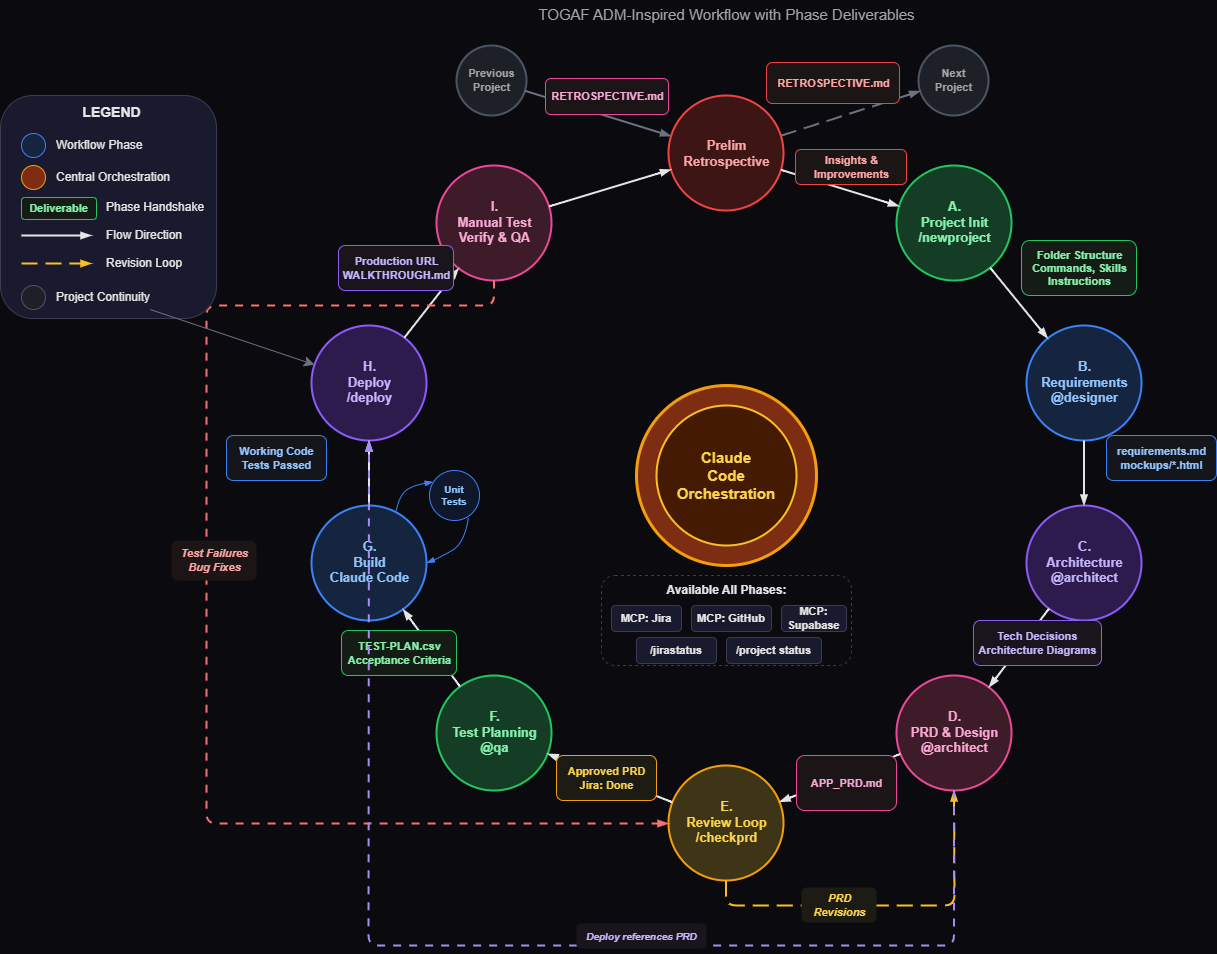

The diagram above was exported from draw.io. Its source (the exported page's mxGraphModel, read from the mxfile embedded in the PNG):
<mxGraphModel dx="780" dy="520" grid="1" gridSize="10" guides="1" tooltips="1" connect="1" arrows="1" fold="1" page="1" pageScale="1" pageWidth="1600" pageHeight="1100" background="#0A0A0F" math="0" shadow="0">
  <root>
    <mxCell id="0" />
    <mxCell id="1" parent="0" />
    <mxCell id="subtitle" value="TOGAF ADM-Inspired Workflow with Phase Deliverables" style="text;html=1;strokeColor=none;fillColor=none;align=center;verticalAlign=middle;fontSize=15;fontColor=#A3A3A3;fontFamily=Helvetica;" parent="1" vertex="1">
      <mxGeometry x="500" y="55" width="600" height="28" as="geometry" />
    </mxCell>
    <mxCell id="prev-project" value="" style="ellipse;whiteSpace=wrap;html=1;fillColor=#1E2028;strokeColor=#4B5563;strokeWidth=2;" vertex="1" parent="1">
      <mxGeometry x="530" y="100" width="70" height="70" as="geometry" />
    </mxCell>
    <mxCell id="prev-project-text" value="Previous&#10;Project" style="text;html=1;strokeColor=none;fillColor=none;align=center;verticalAlign=middle;fontSize=11;fontStyle=1;fontColor=#A3A3A3;fontFamily=Helvetica;" vertex="1" parent="1">
      <mxGeometry x="532" y="112" width="66" height="46" as="geometry" />
    </mxCell>
    <mxCell id="arrow-prev-prelim" style="edgeStyle=none;rounded=0;orthogonalLoop=1;jettySize=auto;html=1;strokeWidth=2;strokeColor=#6B7280;endArrow=blockThin;endFill=1;" edge="1" parent="1" source="prev-project" target="phase-prelim">
      <mxGeometry relative="1" as="geometry" />
    </mxCell>
    <mxCell id="next-project" value="" style="ellipse;whiteSpace=wrap;html=1;fillColor=#1E2028;strokeColor=#4B5563;strokeWidth=2;" vertex="1" parent="1">
      <mxGeometry x="992" y="100" width="70" height="70" as="geometry" />
    </mxCell>
    <mxCell id="next-project-text" value="Next&#10;Project" style="text;html=1;strokeColor=none;fillColor=none;align=center;verticalAlign=middle;fontSize=11;fontStyle=1;fontColor=#A3A3A3;fontFamily=Helvetica;" vertex="1" parent="1">
      <mxGeometry x="994" y="112" width="66" height="46" as="geometry" />
    </mxCell>
    <mxCell id="arrow-prelim-next" style="edgeStyle=none;rounded=0;orthogonalLoop=1;jettySize=auto;html=1;strokeWidth=2;strokeColor=#6B7280;endArrow=blockThin;endFill=1;dashed=1;dashPattern=8 4;" edge="1" parent="1" source="phase-prelim" target="next-project">
      <mxGeometry relative="1" as="geometry" />
    </mxCell>
    <mxCell id="center-outer" value="" style="ellipse;whiteSpace=wrap;html=1;fillColor=#7C2D12;strokeColor=#F59E0B;strokeWidth=3;" parent="1" vertex="1">
      <mxGeometry x="710" y="440" width="180" height="180" as="geometry" />
    </mxCell>
    <mxCell id="center-inner" value="" style="ellipse;whiteSpace=wrap;html=1;fillColor=#451A03;strokeColor=#FBBF24;strokeWidth=2;" parent="1" vertex="1">
      <mxGeometry x="730" y="460" width="140" height="140" as="geometry" />
    </mxCell>
    <mxCell id="center-text" value="Claude&#10;Code&#10;Orchestration" style="text;html=1;strokeColor=none;fillColor=none;align=center;verticalAlign=middle;whiteSpace=wrap;rounded=0;fontSize=15;fontStyle=1;fontColor=#FCD34D;fontFamily=Helvetica;" parent="1" vertex="1">
      <mxGeometry x="745" y="490" width="110" height="80" as="geometry" />
    </mxCell>
    <mxCell id="phase-prelim" value="" style="ellipse;whiteSpace=wrap;html=1;fillColor=#3D1515;strokeColor=#EF4444;strokeWidth=2;" parent="1" vertex="1">
      <mxGeometry x="742" y="150" width="115" height="115" as="geometry" />
    </mxCell>
    <mxCell id="phase-prelim-text" value="Prelim&#10;Retrospective" style="text;html=1;strokeColor=none;fillColor=none;align=center;verticalAlign=middle;fontSize=13;fontStyle=1;fontColor=#FCA5A5;fontFamily=Helvetica;" parent="1" vertex="1">
      <mxGeometry x="752" y="180" width="95" height="55" as="geometry" />
    </mxCell>
    <mxCell id="phase-a" value="" style="ellipse;whiteSpace=wrap;html=1;fillColor=#153D25;strokeColor=#22C55E;strokeWidth=2;" parent="1" vertex="1">
      <mxGeometry x="970" y="220" width="115" height="115" as="geometry" />
    </mxCell>
    <mxCell id="phase-a-text" value="A.&#10;Project Init&#10;/newproject" style="text;html=1;strokeColor=none;fillColor=none;align=center;verticalAlign=middle;fontSize=13;fontStyle=1;fontColor=#86EFAC;fontFamily=Helvetica;" parent="1" vertex="1">
      <mxGeometry x="980" y="242" width="95" height="70" as="geometry" />
    </mxCell>
    <mxCell id="phase-b" value="" style="ellipse;whiteSpace=wrap;html=1;fillColor=#152540;strokeColor=#3B82F6;strokeWidth=2;" parent="1" vertex="1">
      <mxGeometry x="1100" y="380" width="115" height="115" as="geometry" />
    </mxCell>
    <mxCell id="phase-b-text" value="B.&#10;Requirements&#10;@designer" style="text;html=1;strokeColor=none;fillColor=none;align=center;verticalAlign=middle;fontSize=13;fontStyle=1;fontColor=#93C5FD;fontFamily=Helvetica;" parent="1" vertex="1">
      <mxGeometry x="1110" y="402" width="95" height="70" as="geometry" />
    </mxCell>
    <mxCell id="phase-c" value="" style="ellipse;whiteSpace=wrap;html=1;fillColor=#2D1B4E;strokeColor=#8B5CF6;strokeWidth=2;" parent="1" vertex="1">
      <mxGeometry x="1100" y="560" width="115" height="115" as="geometry" />
    </mxCell>
    <mxCell id="phase-c-text" value="C.&#10;Architecture&#10;@architect" style="text;html=1;strokeColor=none;fillColor=none;align=center;verticalAlign=middle;fontSize=13;fontStyle=1;fontColor=#C4B5FD;fontFamily=Helvetica;" parent="1" vertex="1">
      <mxGeometry x="1110" y="582" width="95" height="70" as="geometry" />
    </mxCell>
    <mxCell id="phase-d" value="" style="ellipse;whiteSpace=wrap;html=1;fillColor=#3D1B28;strokeColor=#EC4899;strokeWidth=2;" parent="1" vertex="1">
      <mxGeometry x="970" y="730" width="115" height="115" as="geometry" />
    </mxCell>
    <mxCell id="phase-d-text" value="D.&#10;PRD &amp; Design&#10;@architect" style="text;html=1;strokeColor=none;fillColor=none;align=center;verticalAlign=middle;fontSize=13;fontStyle=1;fontColor=#F9A8D4;fontFamily=Helvetica;" parent="1" vertex="1">
      <mxGeometry x="980" y="752" width="95" height="70" as="geometry" />
    </mxCell>
    <mxCell id="phase-e" value="" style="ellipse;whiteSpace=wrap;html=1;fillColor=#3D3515;strokeColor=#F59E0B;strokeWidth=2;" parent="1" vertex="1">
      <mxGeometry x="742" y="820" width="115" height="115" as="geometry" />
    </mxCell>
    <mxCell id="phase-e-text" value="E.&#10;Review Loop&#10;/checkprd" style="text;html=1;strokeColor=none;fillColor=none;align=center;verticalAlign=middle;fontSize=13;fontStyle=1;fontColor=#FCD34D;fontFamily=Helvetica;" parent="1" vertex="1">
      <mxGeometry x="752" y="842" width="95" height="70" as="geometry" />
    </mxCell>
    <mxCell id="phase-f" value="" style="ellipse;whiteSpace=wrap;html=1;fillColor=#153D25;strokeColor=#22C55E;strokeWidth=2;" parent="1" vertex="1">
      <mxGeometry x="510" y="730" width="115" height="115" as="geometry" />
    </mxCell>
    <mxCell id="phase-f-text" value="F.&#10;Test Planning&#10;@qa" style="text;html=1;strokeColor=none;fillColor=none;align=center;verticalAlign=middle;fontSize=13;fontStyle=1;fontColor=#86EFAC;fontFamily=Helvetica;" parent="1" vertex="1">
      <mxGeometry x="520" y="752" width="95" height="70" as="geometry" />
    </mxCell>
    <mxCell id="phase-g" value="" style="ellipse;whiteSpace=wrap;html=1;fillColor=#152540;strokeColor=#3B82F6;strokeWidth=2;" parent="1" vertex="1">
      <mxGeometry x="385" y="560" width="115" height="115" as="geometry" />
    </mxCell>
    <mxCell id="phase-g-text" value="G.&#10;Build&#10;Claude Code" style="text;html=1;strokeColor=none;fillColor=none;align=center;verticalAlign=middle;fontSize=13;fontStyle=1;fontColor=#93C5FD;fontFamily=Helvetica;" parent="1" vertex="1">
      <mxGeometry x="395" y="582" width="95" height="70" as="geometry" />
    </mxCell>
    <mxCell id="phase-g-unit-loop" value="Unit&#10;Tests" style="ellipse;whiteSpace=wrap;html=1;fillColor=#0F172A;strokeColor=#3B82F6;strokeWidth=1;fontSize=10;fontColor=#93C5FD;fontStyle=1;" vertex="1" parent="1">
      <mxGeometry x="503" y="525" width="50" height="50" as="geometry" />
    </mxCell>
    <mxCell id="phase-g-to-unit" style="edgeStyle=none;curved=1;rounded=1;orthogonalLoop=1;jettySize=auto;html=1;strokeWidth=1;strokeColor=#3B82F6;endArrow=blockThin;endFill=1;entryX=0.073;entryY=0.229;entryDx=0;entryDy=0;exitX=0.736;exitY=0.047;exitDx=0;exitDy=0;exitPerimeter=0;entryPerimeter=0;" edge="1" parent="1" source="phase-g" target="phase-g-unit-loop">
      <mxGeometry relative="1" as="geometry">
        <mxPoint x="475" y="570" as="sourcePoint" />
        <mxPoint x="490" y="560" as="targetPoint" />
        <Array as="points">
          <mxPoint x="473" y="550" />
          <mxPoint x="486" y="540" />
        </Array>
      </mxGeometry>
    </mxCell>
    <mxCell id="phase-unit-to-g" style="edgeStyle=none;curved=1;rounded=1;orthogonalLoop=1;jettySize=auto;html=1;strokeWidth=1;strokeColor=#3B82F6;endArrow=blockThin;endFill=1;exitX=0.779;exitY=0.94;exitDx=0;exitDy=0;entryX=1;entryY=0.5;entryDx=0;entryDy=0;exitPerimeter=0;" edge="1" parent="1" source="phase-g-unit-loop" target="phase-g">
      <mxGeometry relative="1" as="geometry">
        <mxPoint x="495" y="580" as="sourcePoint" />
        <mxPoint x="490" y="580" as="targetPoint" />
        <Array as="points">
          <mxPoint x="538" y="598" />
          <mxPoint x="513" y="612" />
        </Array>
      </mxGeometry>
    </mxCell>
    <mxCell id="phase-h" value="" style="ellipse;whiteSpace=wrap;html=1;fillColor=#2D1B4E;strokeColor=#8B5CF6;strokeWidth=2;" parent="1" vertex="1">
      <mxGeometry x="385" y="380" width="115" height="115" as="geometry" />
    </mxCell>
    <mxCell id="phase-h-text" value="H.&#10;Deploy&#10;/deploy" style="text;html=1;strokeColor=none;fillColor=none;align=center;verticalAlign=middle;fontSize=13;fontStyle=1;fontColor=#C4B5FD;fontFamily=Helvetica;" parent="1" vertex="1">
      <mxGeometry x="395" y="402" width="95" height="70" as="geometry" />
    </mxCell>
    <mxCell id="phase-i" value="" style="ellipse;whiteSpace=wrap;html=1;fillColor=#3D1B28;strokeColor=#EC4899;strokeWidth=2;" parent="1" vertex="1">
      <mxGeometry x="510" y="220" width="115" height="115" as="geometry" />
    </mxCell>
    <mxCell id="phase-i-text" value="I.&#10;Manual Test&#10;Verify &amp; QA" style="text;html=1;strokeColor=none;fillColor=none;align=center;verticalAlign=middle;fontSize=13;fontStyle=1;fontColor=#F9A8D4;fontFamily=Helvetica;" parent="1" vertex="1">
      <mxGeometry x="520" y="242" width="95" height="70" as="geometry" />
    </mxCell>
    <mxCell id="arrow-prelim-a" style="edgeStyle=none;curved=1;rounded=0;orthogonalLoop=1;jettySize=auto;html=1;strokeWidth=2;strokeColor=#E5E5E5;endArrow=blockThin;endFill=1;" parent="1" source="phase-prelim" target="phase-a" edge="1">
      <mxGeometry relative="1" as="geometry" />
    </mxCell>
    <mxCell id="deliverable-prelim-a" value="RETROSPECTIVE.md" style="text;html=1;strokeColor=#EF4444;fillColor=#1C1515;align=center;verticalAlign=middle;fontSize=11;fontColor=#FCA5A5;rounded=1;fontStyle=1;strokeWidth=1;fontFamily=Helvetica;" vertex="1" parent="1">
      <mxGeometry x="840" y="117" width="133" height="41" as="geometry" />
    </mxCell>
    <mxCell id="arrow-a-b" style="edgeStyle=none;curved=1;rounded=0;orthogonalLoop=1;jettySize=auto;html=1;strokeWidth=2;strokeColor=#E5E5E5;endArrow=blockThin;endFill=1;" parent="1" source="phase-a" target="phase-b" edge="1">
      <mxGeometry relative="1" as="geometry" />
    </mxCell>
    <mxCell id="deliverable-a-b" value="Folder Structure&#10;Commands, Skills&#10;Instructions" style="text;html=1;strokeColor=#22C55E;fillColor=#151C15;align=center;verticalAlign=middle;fontSize=11;fontColor=#86EFAC;rounded=1;fontStyle=1;strokeWidth=1;fontFamily=Helvetica;" vertex="1" parent="1">
      <mxGeometry x="1095" y="295" width="115" height="55" as="geometry" />
    </mxCell>
    <mxCell id="arrow-b-c" style="edgeStyle=none;curved=1;rounded=0;orthogonalLoop=1;jettySize=auto;html=1;strokeWidth=2;strokeColor=#E5E5E5;endArrow=blockThin;endFill=1;" parent="1" source="phase-b" target="phase-c" edge="1">
      <mxGeometry relative="1" as="geometry" />
    </mxCell>
    <mxCell id="deliverable-b-c" value="requirements.md&#10;mockups/*.html" style="text;html=1;strokeColor=#3B82F6;fillColor=#15151C;align=center;verticalAlign=middle;fontSize=11;fontColor=#93C5FD;rounded=1;fontStyle=1;strokeWidth=1;fontFamily=Helvetica;" vertex="1" parent="1">
      <mxGeometry x="1180" y="490" width="110" height="45" as="geometry" />
    </mxCell>
    <mxCell id="arrow-c-d" style="edgeStyle=none;curved=1;rounded=0;orthogonalLoop=1;jettySize=auto;html=1;strokeWidth=2;strokeColor=#E5E5E5;endArrow=blockThin;endFill=1;" parent="1" source="phase-c" target="phase-d" edge="1">
      <mxGeometry relative="1" as="geometry" />
    </mxCell>
    <mxCell id="deliverable-c-d" value="Tech Decisions&#10;Architecture Diagrams" style="text;html=1;strokeColor=#8B5CF6;fillColor=#1A151C;align=center;verticalAlign=middle;fontSize=11;fontColor=#C4B5FD;rounded=1;fontStyle=1;strokeWidth=1;fontFamily=Helvetica;" vertex="1" parent="1">
      <mxGeometry x="1047" y="675" width="128" height="45" as="geometry" />
    </mxCell>
    <mxCell id="arrow-d-e" style="edgeStyle=none;curved=1;rounded=0;orthogonalLoop=1;jettySize=auto;html=1;strokeWidth=2;strokeColor=#E5E5E5;endArrow=blockThin;endFill=1;" parent="1" source="phase-d" target="phase-e" edge="1">
      <mxGeometry relative="1" as="geometry" />
    </mxCell>
    <mxCell id="deliverable-d-e" value="APP_PRD.md" style="text;html=1;strokeColor=#EC4899;fillColor=#1C1517;align=center;verticalAlign=middle;fontSize=11;fontColor=#F9A8D4;rounded=1;fontStyle=1;strokeWidth=1;fontFamily=Helvetica;" vertex="1" parent="1">
      <mxGeometry x="870" y="810" width="100" height="55" as="geometry" />
    </mxCell>
    <mxCell id="arrow-e-f" style="edgeStyle=none;curved=1;rounded=0;orthogonalLoop=1;jettySize=auto;html=1;strokeWidth=2;strokeColor=#E5E5E5;endArrow=blockThin;endFill=1;" parent="1" source="phase-e" target="phase-f" edge="1">
      <mxGeometry relative="1" as="geometry" />
    </mxCell>
    <mxCell id="deliverable-e-f" value="Approved PRD&#10;Jira: Done" style="text;html=1;strokeColor=#F59E0B;fillColor=#1C1C15;align=center;verticalAlign=middle;fontSize=11;fontColor=#FCD34D;rounded=1;fontStyle=1;strokeWidth=1;fontFamily=Helvetica;" vertex="1" parent="1">
      <mxGeometry x="630" y="810" width="100" height="45" as="geometry" />
    </mxCell>
    <mxCell id="arrow-f-g" style="edgeStyle=none;curved=1;rounded=0;orthogonalLoop=1;jettySize=auto;html=1;strokeWidth=2;strokeColor=#E5E5E5;endArrow=blockThin;endFill=1;" parent="1" source="phase-f" target="phase-g" edge="1">
      <mxGeometry relative="1" as="geometry" />
    </mxCell>
    <mxCell id="deliverable-f-g" value="TEST-PLAN.csv&#10;Acceptance Criteria" style="text;html=1;strokeColor=#22C55E;fillColor=#151C15;align=center;verticalAlign=middle;fontSize=11;fontColor=#86EFAC;rounded=1;fontStyle=1;strokeWidth=1;fontFamily=Helvetica;" vertex="1" parent="1">
      <mxGeometry x="415" y="685" width="115" height="45" as="geometry" />
    </mxCell>
    <mxCell id="arrow-g-h" style="edgeStyle=none;curved=1;rounded=0;orthogonalLoop=1;jettySize=auto;html=1;strokeWidth=2;strokeColor=#E5E5E5;endArrow=blockThin;endFill=1;" parent="1" source="phase-g" target="phase-h" edge="1">
      <mxGeometry relative="1" as="geometry" />
    </mxCell>
    <mxCell id="deliverable-g-h" value="Working Code&#10;Tests Passed" style="text;html=1;strokeColor=#3B82F6;fillColor=#15151C;align=center;verticalAlign=middle;fontSize=11;fontColor=#93C5FD;rounded=1;fontStyle=1;strokeWidth=1;fontFamily=Helvetica;" vertex="1" parent="1">
      <mxGeometry x="300" y="490" width="100" height="45" as="geometry" />
    </mxCell>
    <mxCell id="arrow-h-i" style="edgeStyle=none;curved=1;rounded=0;orthogonalLoop=1;jettySize=auto;html=1;strokeWidth=2;strokeColor=#E5E5E5;endArrow=blockThin;endFill=1;" parent="1" source="phase-h" target="phase-i" edge="1">
      <mxGeometry relative="1" as="geometry" />
    </mxCell>
    <mxCell id="deliverable-h-i" value="Production URL&#10;WALKTHROUGH.md" style="text;html=1;strokeColor=#8B5CF6;fillColor=#1A151C;align=center;verticalAlign=middle;fontSize=11;fontColor=#C4B5FD;rounded=1;fontStyle=1;strokeWidth=1;fontFamily=Helvetica;" vertex="1" parent="1">
      <mxGeometry x="412" y="300" width="115" height="45" as="geometry" />
    </mxCell>
    <mxCell id="arrow-i-prelim" style="edgeStyle=none;curved=1;rounded=0;orthogonalLoop=1;jettySize=auto;html=1;strokeWidth=2;strokeColor=#E5E5E5;endArrow=blockThin;endFill=1;" parent="1" source="phase-i" target="phase-prelim" edge="1">
      <mxGeometry relative="1" as="geometry" />
    </mxCell>
    <mxCell id="deliverable-i-prelim" value="RETROSPECTIVE.md" style="text;html=1;strokeColor=#EC4899;fillColor=#1C1517;align=center;verticalAlign=middle;fontSize=11;fontColor=#F9A8D4;rounded=1;fontStyle=1;strokeWidth=1;fontFamily=Helvetica;" vertex="1" parent="1">
      <mxGeometry x="619" y="133" width="123" height="36" as="geometry" />
    </mxCell>
    <mxCell id="arrow-revision-e-d" style="edgeStyle=orthogonalEdgeStyle;rounded=1;orthogonalLoop=1;jettySize=auto;html=1;strokeWidth=2;strokeColor=#FBBF24;endArrow=blockThin;endFill=1;dashed=1;dashPattern=8 4;" edge="1" parent="1" source="phase-e" target="phase-d">
      <mxGeometry relative="1" as="geometry">
        <Array as="points">
          <mxPoint x="800" y="960" />
          <mxPoint x="1028" y="960" />
        </Array>
      </mxGeometry>
    </mxCell>
    <mxCell id="revision-label-e-d" value="PRD&#10;Revisions" style="text;html=1;strokeColor=none;fillColor=#1C1C15;align=center;verticalAlign=middle;fontSize=11;fontColor=#FCD34D;rounded=1;fontStyle=3;fontFamily=Helvetica;" vertex="1" parent="1">
      <mxGeometry x="875" y="942" width="75" height="35" as="geometry" />
    </mxCell>
    <mxCell id="arrow-revision-i-e" style="edgeStyle=orthogonalEdgeStyle;rounded=1;orthogonalLoop=1;jettySize=auto;html=1;strokeWidth=2;strokeColor=#F87171;endArrow=blockThin;endFill=1;dashed=1;dashPattern=4 4;" edge="1" parent="1" source="phase-i" target="phase-e">
      <mxGeometry relative="1" as="geometry">
        <Array as="points">
          <mxPoint x="568" y="360" />
          <mxPoint x="280" y="360" />
          <mxPoint x="280" y="878" />
        </Array>
      </mxGeometry>
    </mxCell>
    <mxCell id="revision-label-i-e" value="Test Failures&#10;Bug Fixes" style="text;html=1;strokeColor=none;fillColor=#1C1515;align=center;verticalAlign=middle;fontSize=11;fontColor=#FCA5A5;rounded=1;fontStyle=3;fontFamily=Helvetica;" vertex="1" parent="1">
      <mxGeometry x="245" y="595" width="85" height="40" as="geometry" />
    </mxCell>
    <mxCell id="cross-tools-box" value="" style="rounded=1;whiteSpace=wrap;html=1;fillColor=none;strokeColor=#3B3B4F;strokeWidth=1;dashed=1;" parent="1" vertex="1">
      <mxGeometry x="675" y="630" width="250" height="90" as="geometry" />
    </mxCell>
    <mxCell id="cross-tools-title" value="Available All Phases:" style="text;html=1;strokeColor=none;fillColor=none;align=center;verticalAlign=middle;fontSize=12;fontStyle=1;fontColor=#E5E5E5;fontFamily=Helvetica;" parent="1" vertex="1">
      <mxGeometry x="675" y="635" width="250" height="20" as="geometry" />
    </mxCell>
    <mxCell id="cross-tool-1" value="MCP: Jira" style="rounded=1;whiteSpace=wrap;html=1;fillColor=#1A1A2E;strokeColor=#3B3B4F;fontSize=11;fontColor=#E5E5E5;fontStyle=1;fontFamily=Helvetica;" parent="1" vertex="1">
      <mxGeometry x="685" y="660" width="70" height="26" as="geometry" />
    </mxCell>
    <mxCell id="cross-tool-2" value="MCP: GitHub" style="rounded=1;whiteSpace=wrap;html=1;fillColor=#1A1A2E;strokeColor=#3B3B4F;fontSize=11;fontColor=#E5E5E5;fontStyle=1;fontFamily=Helvetica;" parent="1" vertex="1">
      <mxGeometry x="765" y="660" width="80" height="26" as="geometry" />
    </mxCell>
    <mxCell id="cross-tool-3" value="MCP: Supabase" style="rounded=1;whiteSpace=wrap;html=1;fillColor=#1A1A2E;strokeColor=#3B3B4F;fontSize=11;fontColor=#E5E5E5;fontStyle=1;fontFamily=Helvetica;" parent="1" vertex="1">
      <mxGeometry x="855" y="660" width="65" height="26" as="geometry" />
    </mxCell>
    <mxCell id="cross-tool-4" value="/jirastatus" style="rounded=1;whiteSpace=wrap;html=1;fillColor=#1A1A2E;strokeColor=#3B3B4F;fontSize=11;fontColor=#E5E5E5;fontStyle=1;fontFamily=Helvetica;" vertex="1" parent="1">
      <mxGeometry x="710" y="692" width="80" height="26" as="geometry" />
    </mxCell>
    <mxCell id="cross-tool-5" value="/project status" style="rounded=1;whiteSpace=wrap;html=1;fillColor=#1A1A2E;strokeColor=#3B3B4F;fontSize=11;fontColor=#E5E5E5;fontStyle=1;fontFamily=Helvetica;" vertex="1" parent="1">
      <mxGeometry x="800" y="692" width="95" height="26" as="geometry" />
    </mxCell>
    <mxCell id="arrow-prd-deploy" style="edgeStyle=orthogonalEdgeStyle;rounded=1;orthogonalLoop=1;jettySize=auto;html=1;strokeWidth=2;strokeColor=#A78BFA;endArrow=blockThin;endFill=1;dashed=1;dashPattern=4 4;" edge="1" parent="1" source="phase-d" target="phase-h">
      <mxGeometry relative="1" as="geometry">
        <Array as="points">
          <mxPoint x="1028" y="1000" />
          <mxPoint x="442" y="1000" />
        </Array>
      </mxGeometry>
    </mxCell>
    <mxCell id="prd-deploy-label" value="Deploy references PRD" style="text;html=1;strokeColor=none;fillColor=#1A151C;align=center;verticalAlign=middle;fontSize=10;fontColor=#C4B5FD;rounded=1;fontStyle=3;fontFamily=Helvetica;" vertex="1" parent="1">
      <mxGeometry x="650" y="978" width="130" height="25" as="geometry" />
    </mxCell>
    <mxCell id="legend-box" value="" style="rounded=1;whiteSpace=wrap;html=1;fillColor=#1A1A2E;strokeColor=#3B3B4F;strokeWidth=1;" parent="1" vertex="1">
      <mxGeometry x="74" y="150" width="216" height="223" as="geometry" />
    </mxCell>
    <mxCell id="legend-title" value="LEGEND" style="text;html=1;strokeColor=none;fillColor=none;align=center;verticalAlign=middle;fontSize=14;fontStyle=1;fontColor=#E5E5E5;fontFamily=Helvetica;" parent="1" vertex="1">
      <mxGeometry x="80" y="155" width="210" height="24" as="geometry" />
    </mxCell>
    <mxCell id="leg-phase" value="" style="ellipse;whiteSpace=wrap;html=1;fillColor=#152540;strokeColor=#3B82F6;strokeWidth=1;" parent="1" vertex="1">
      <mxGeometry x="95" y="188" width="24" height="24" as="geometry" />
    </mxCell>
    <mxCell id="leg-phase-text" value="Workflow Phase" style="text;html=1;strokeColor=none;fillColor=none;align=left;verticalAlign=middle;fontSize=12;fontColor=#E5E5E5;fontFamily=Helvetica;" parent="1" vertex="1">
      <mxGeometry x="128" y="188" width="120" height="24" as="geometry" />
    </mxCell>
    <mxCell id="leg-center" value="" style="ellipse;whiteSpace=wrap;html=1;fillColor=#7C2D12;strokeColor=#F59E0B;strokeWidth=1;" parent="1" vertex="1">
      <mxGeometry x="95" y="220" width="24" height="24" as="geometry" />
    </mxCell>
    <mxCell id="leg-center-text" value="Central Orchestration" style="text;html=1;strokeColor=none;fillColor=none;align=left;verticalAlign=middle;fontSize=12;fontColor=#E5E5E5;fontFamily=Helvetica;" parent="1" vertex="1">
      <mxGeometry x="128" y="220" width="140" height="24" as="geometry" />
    </mxCell>
    <mxCell id="leg-deliverable" value="Deliverable" style="rounded=1;whiteSpace=wrap;html=1;fillColor=#151C15;strokeColor=#22C55E;fontSize=11;fontColor=#86EFAC;fontStyle=1;fontFamily=Helvetica;" vertex="1" parent="1">
      <mxGeometry x="95" y="252" width="75" height="22" as="geometry" />
    </mxCell>
    <mxCell id="leg-deliverable-text" value="Phase Handshake" style="text;html=1;strokeColor=none;fillColor=none;align=left;verticalAlign=middle;fontSize=12;fontColor=#E5E5E5;fontFamily=Helvetica;" vertex="1" parent="1">
      <mxGeometry x="178" y="250" width="115" height="24" as="geometry" />
    </mxCell>
    <mxCell id="leg-arrow" value="" style="endArrow=blockThin;html=1;strokeWidth=2;strokeColor=#E5E5E5;endFill=1;curved=1;" parent="1" edge="1">
      <mxGeometry width="50" height="50" relative="1" as="geometry">
        <mxPoint x="95" y="290" as="sourcePoint" />
        <mxPoint x="165" y="290" as="targetPoint" />
      </mxGeometry>
    </mxCell>
    <mxCell id="leg-arrow-text" value="Flow Direction" style="text;html=1;strokeColor=none;fillColor=none;align=left;verticalAlign=middle;fontSize=12;fontColor=#E5E5E5;fontFamily=Helvetica;" parent="1" vertex="1">
      <mxGeometry x="178" y="278" width="100" height="24" as="geometry" />
    </mxCell>
    <mxCell id="leg-revision" value="" style="endArrow=blockThin;html=1;strokeWidth=2;strokeColor=#FBBF24;endFill=1;dashed=1;dashPattern=8 4;" edge="1" parent="1">
      <mxGeometry width="50" height="50" relative="1" as="geometry">
        <mxPoint x="95" y="318" as="sourcePoint" />
        <mxPoint x="165" y="318" as="targetPoint" />
      </mxGeometry>
    </mxCell>
    <mxCell id="leg-revision-text" value="Revision Loop" style="text;html=1;strokeColor=none;fillColor=none;align=left;verticalAlign=middle;fontSize=12;fontColor=#E5E5E5;fontFamily=Helvetica;" vertex="1" parent="1">
      <mxGeometry x="178" y="306" width="100" height="24" as="geometry" />
    </mxCell>
    <mxCell id="leg-project" value="" style="ellipse;whiteSpace=wrap;html=1;fillColor=#1E2028;strokeColor=#4B5563;strokeWidth=1;" vertex="1" parent="1">
      <mxGeometry x="95" y="340" width="24" height="24" as="geometry" />
    </mxCell>
    <mxCell id="n6HpKTHCzBb09E0uUCta-3" value="" style="edgeStyle=none;curved=1;rounded=0;orthogonalLoop=1;jettySize=auto;html=1;fontSize=12;startSize=8;endSize=8;strokeColor=#6B7280;" edge="1" parent="1" source="leg-project-text" target="phase-h">
      <mxGeometry relative="1" as="geometry" />
    </mxCell>
    <mxCell id="leg-project-text" value="Project Continuity" style="text;html=1;strokeColor=none;fillColor=none;align=left;verticalAlign=middle;fontSize=12;fontColor=#E5E5E5;fontFamily=Helvetica;" vertex="1" parent="1">
      <mxGeometry x="128" y="340" width="120" height="24" as="geometry" />
    </mxCell>
    <mxCell id="n6HpKTHCzBb09E0uUCta-2" value="Insights &amp;amp; &lt;br&gt;Improvements" style="text;html=1;strokeColor=#EF4444;fillColor=#1C1515;align=center;verticalAlign=middle;fontSize=11;fontColor=#FCA5A5;rounded=1;fontStyle=1;strokeWidth=1;fontFamily=Helvetica;" vertex="1" parent="1">
      <mxGeometry x="869" y="204" width="111" height="35" as="geometry" />
    </mxCell>
  </root>
</mxGraphModel>